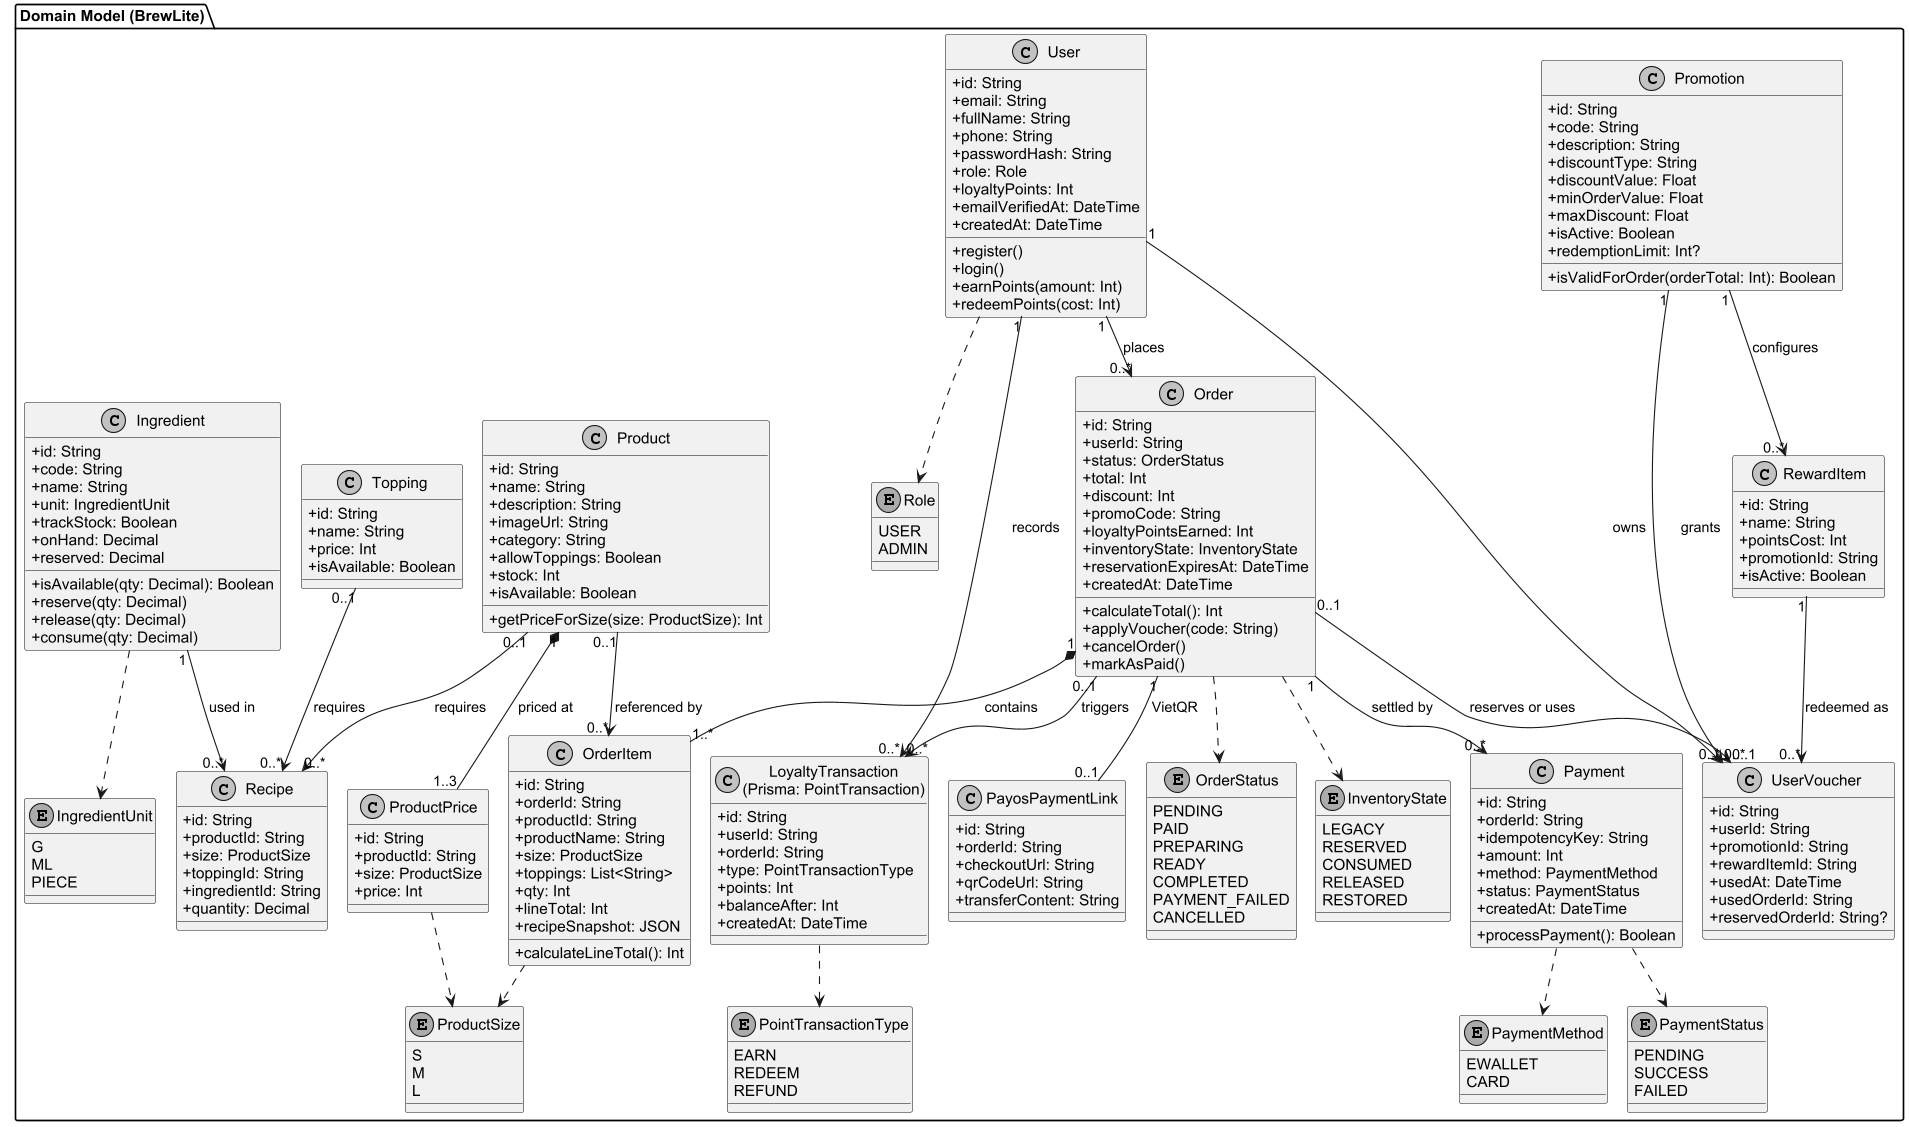

The diagram above was rendered by PlantUML. Its source (embedded in the PNG):
@startuml class-domain
!pragma layout smetana
skinparam monochrome true
skinparam shadowing false
skinparam defaultFontName Arial
skinparam roundcorner 4
skinparam classAttributeIconSize 0
scale 1.1

package "Domain Model (BrewLite)" {

  class User {
    + id: String
    + email: String
    + fullName: String
    + phone: String
    + passwordHash: String
    + role: Role
    + loyaltyPoints: Int
    + emailVerifiedAt: DateTime
    + createdAt: DateTime
    + register()
    + login()
    + earnPoints(amount: Int)
    + redeemPoints(cost: Int)
  }

  class Order {
    + id: String
    + userId: String
    + status: OrderStatus
    + total: Int
    + discount: Int
    + promoCode: String
    + loyaltyPointsEarned: Int
    + inventoryState: InventoryState
    + reservationExpiresAt: DateTime
    + createdAt: DateTime
    + calculateTotal(): Int
    + applyVoucher(code: String)
    + cancelOrder()
    + markAsPaid()
  }

  class OrderItem {
    + id: String
    + orderId: String
    + productId: String
    + productName: String
    + size: ProductSize
    + toppings: List<String>
    + qty: Int
    + lineTotal: Int
    + recipeSnapshot: JSON
    + calculateLineTotal(): Int
  }

  class Product {
    + id: String
    + name: String
    + description: String
    + imageUrl: String
    + category: String
    + allowToppings: Boolean
    + stock: Int
    + isAvailable: Boolean
    + getPriceForSize(size: ProductSize): Int
  }

  class ProductPrice {
    + id: String
    + productId: String
    + size: ProductSize
    + price: Int
  }

  class Topping {
    + id: String
    + name: String
    + price: Int
    + isAvailable: Boolean
  }

  class Ingredient {
    + id: String
    + code: String
    + name: String
    + unit: IngredientUnit
    + trackStock: Boolean
    + onHand: Decimal
    + reserved: Decimal
    + isAvailable(qty: Decimal): Boolean
    + reserve(qty: Decimal)
    + release(qty: Decimal)
    + consume(qty: Decimal)
  }

  class Recipe {
    + id: String
    + productId: String
    + size: ProductSize
    + toppingId: String
    + ingredientId: String
    + quantity: Decimal
  }

  class Payment {
    + id: String
    + orderId: String
    + idempotencyKey: String
    + amount: Int
    + method: PaymentMethod
    + status: PaymentStatus
    + createdAt: DateTime
    + processPayment(): Boolean
  }

  class PayosPaymentLink {
    + id: String
    + orderId: String
    + checkoutUrl: String
    + qrCodeUrl: String
    + transferContent: String
  }

  class Promotion {
    + id: String
    + code: String
    + description: String
    + discountType: String
    + discountValue: Float
    + minOrderValue: Float
    + maxDiscount: Float
    + isActive: Boolean
    + redemptionLimit: Int?
    + isValidForOrder(orderTotal: Int): Boolean
  }

  class RewardItem {
    + id: String
    + name: String
    + pointsCost: Int
    + promotionId: String
    + isActive: Boolean
  }

  class UserVoucher {
    + id: String
    + userId: String
    + promotionId: String
    + rewardItemId: String
    + usedAt: DateTime
    + usedOrderId: String
    + reservedOrderId: String?
  }

  class "LoyaltyTransaction\n(Prisma: PointTransaction)" as LoyaltyTransaction {
    + id: String
    + userId: String
    + orderId: String
    + type: PointTransactionType
    + points: Int
    + balanceAfter: Int
    + createdAt: DateTime
  }

  enum OrderStatus {
    PENDING
    PAID
    PREPARING
    READY
    COMPLETED
    PAYMENT_FAILED
    CANCELLED
  }

  enum InventoryState {
    LEGACY
    RESERVED
    CONSUMED
    RELEASED
    RESTORED
  }

  enum PaymentStatus {
    PENDING
    SUCCESS
    FAILED
  }

  enum PaymentMethod {
    EWALLET
    CARD
  }

  enum ProductSize {
    S
    M
    L
  }

  enum IngredientUnit {
    G
    ML
    PIECE
  }

  enum Role {
    USER
    ADMIN
  }

  enum PointTransactionType {
    EARN
    REDEEM
    REFUND
  }
}

' --- Mối quan hệ và Multiplicity ---

User "1" --> "0..*" Order : places
Order "1" *-- "1..*" OrderItem : contains
Product "0..1" --> "0..*" OrderItem : referenced by

Product "1" *-- "1..3" ProductPrice : priced at
Product "0..1" --> "0..*" Recipe : requires
Topping "0..1" --> "0..*" Recipe : requires
Ingredient "1" --> "0..*" Recipe : used in

Order "1" --> "0..*" Payment : settled by
Order "1" -- "0..1" PayosPaymentLink : VietQR
Order "0..1" --> "0..1" UserVoucher : reserves or uses
Promotion "1" --> "0..*" UserVoucher : grants
Promotion "1" --> "0..*" RewardItem : configures
RewardItem "1" --> "0..*" UserVoucher : redeemed as

User "1" --> "0..*" UserVoucher : owns
User "1" --> "0..*" LoyaltyTransaction : records
Order "0..1" --> "0..*" LoyaltyTransaction : triggers

' Quan hệ Enum
Order ..> OrderStatus
Order ..> InventoryState
Payment ..> PaymentStatus
Payment ..> PaymentMethod
ProductPrice ..> ProductSize
OrderItem ..> ProductSize
Ingredient ..> IngredientUnit
LoyaltyTransaction ..> PointTransactionType
User ..> Role

@enduml